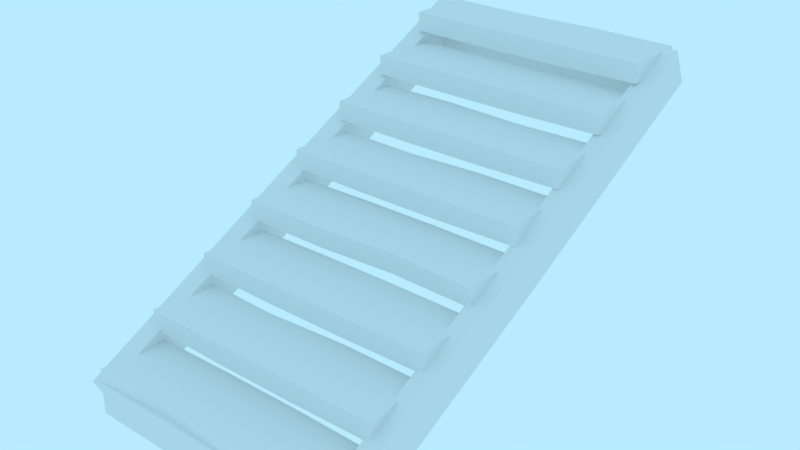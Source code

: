 # Source: prop-pier-stairs.blend  (saved by Blender 2.79.0; exported with 4.5.12 LTS)
import bpy
from mathutils import Matrix  # noqa: F401  (used for matrix-valued properties, if any)

bpy.ops.wm.read_factory_settings(use_empty=True)
scene = bpy.context.scene
scene.name = 'Scene'

# ---- collections
col_collection_1 = bpy.data.collections.new('Collection 1'); scene.collection.children.link(col_collection_1)

# ---- world
world_world = bpy.data.worlds.new('World'); scene.world = world_world
world_world.color = (0.4794, 0.8327, 1.0)
world_world.use_sun_shadow = False
world_world.sun_shadow_jitter_overblur = 0.0
world_world.cycles.sampling_method = 'MANUAL'

# ---- meshes
me_prop_pier_stairs = bpy.data.meshes.new('prop-pier-stairs')
me_prop_pier_stairs.from_pydata([(1.005, -2.11, 3.874), (1.005, -1.877, 3.989), (1.005, -0.2319, 0.004826), (1.005, 0.001249, 0.1197), (1.105, -2.11, 3.874), (1.105, -1.877, 3.989), (1.105, -0.2319, 0.004826), (1.105, 0.001249, 0.1197), (1.015, -1.166, 1.928), (1.019, -0.9324, 2.043), (1.105, -1.166, 1.928), (1.105, -0.9324, 2.043), (-1.0, -0.1029, 0.4923), (1.0, -0.1029, 0.4923), (-1.0, -0.1029, 0.01975), (1.0, -0.1029, 0.01732), (-1.0, -0.002853, 0.4923), (1.0, -0.002853, 0.4923), (-1.0, -0.002853, 0.02624), (1.0, -0.002853, 0.01732), (-0.3571, -0.1029, 0.4923), (0.3333, -0.1029, 0.4923), (0.3333, -0.1029, 0.01825), (-0.3351, -0.1029, 0.05014), (-0.358, -0.002853, 0.4923), (0.3333, -0.002853, 0.4923), (0.3333, -0.002853, 0.02321), (-0.3416, -0.002853, 0.0628), (-1.0, -0.3529, 0.9923), (1.0, -0.3529, 0.9923), (-1.0, -0.3529, 0.5242), (1.0, -0.3529, 0.5173), (-1.0, -0.2529, 0.9923), (1.0, -0.2529, 0.9923), (-1.0, -0.2529, 0.5188), (1.0, -0.2529, 0.5173), (-0.3251, -0.3529, 0.9923), (0.3333, -0.3529, 0.9923), (0.3333, -0.3529, 0.5252), (-0.3086, -0.3529, 0.5628), (-0.3315, -0.2529, 0.9923), (0.3333, -0.2529, 0.9923), (0.3333, -0.2529, 0.5192), (-0.3096, -0.2529, 0.5502), (-1.0, -0.6029, 1.492), (1.0, -0.6029, 1.492), (-1.0, -0.6029, 1.017), (1.0, -0.6029, 1.019), (-1.0, -0.5029, 1.492), (1.0, -0.5029, 1.492), (-1.0, -0.5029, 1.017), (1.0, -0.5029, 1.025), (-0.3333, -0.6029, 1.492), (0.3333, -0.6029, 1.492), (0.3333, -0.6029, 1.05), (-0.3333, -0.6029, 1.019), (-0.3333, -0.5029, 1.492), (0.3333, -0.5029, 1.492), (0.3333, -0.5029, 1.063), (-0.3333, -0.5029, 1.025), (-1.0, -0.8529, 1.992), (0.9982, -0.8529, 1.992), (-1.0, -0.8529, 1.519), (0.9762, -0.8529, 1.517), (-1.0, -0.7529, 1.992), (0.9917, -0.7529, 1.992), (-1.0, -0.7529, 1.524), (0.9753, -0.7529, 1.517), (-0.3315, -0.8529, 1.992), (0.3333, -0.8529, 1.992), (0.3333, -0.8529, 1.519), (-0.3096, -0.8529, 1.55), (-0.3251, -0.7529, 1.992), (0.3333, -0.7529, 1.992), (0.3333, -0.7529, 1.525), (-0.3086, -0.7529, 1.563), (-1.0, -1.103, 2.492), (1.0, -1.103, 2.485), (-1.0, -1.103, 2.017), (1.0, -1.103, 2.017), (-1.0, -1.003, 2.492), (1.0, -1.003, 2.491), (-1.0, -1.003, 2.017), (1.0, -1.003, 2.017), (-0.3333, -1.103, 2.485), (0.3333, -1.103, 2.447), (0.3333, -1.103, 2.017), (-0.3333, -1.103, 2.017), (-0.3333, -1.003, 2.491), (0.3333, -1.003, 2.459), (0.3333, -1.003, 2.017), (-0.3333, -1.003, 2.017), (-1.0, -1.353, 2.992), (1.0, -1.353, 2.992), (-1.0, -1.353, 2.517), (1.0, -1.353, 2.517), (-1.0, -1.253, 2.992), (1.0, -1.253, 2.992), (-1.0, -1.253, 2.517), (1.0, -1.253, 2.517), (-0.3416, -1.353, 2.992), (0.3333, -1.353, 2.992), (0.3333, -1.353, 2.517), (-0.358, -1.353, 2.517), (-0.3351, -1.253, 2.992), (0.3333, -1.253, 2.992), (0.3333, -1.253, 2.517), (-0.3571, -1.253, 2.517), (-1.0, -1.603, 3.492), (0.9917, -1.603, 3.492), (-1.0, -1.603, 3.019), (0.9753, -1.603, 3.017), (-1.0, -1.503, 3.492), (0.9982, -1.503, 3.492), (-1.0, -1.503, 3.025), (0.9762, -1.503, 3.017), (-0.3251, -1.603, 3.492), (0.3333, -1.603, 3.492), (0.3333, -1.603, 3.019), (-0.3086, -1.603, 3.05), (-0.3416, -1.503, 3.492), (0.3333, -1.503, 3.492), (0.3333, -1.503, 3.024), (-0.358, -1.503, 3.063), (-1.0, -1.853, 3.991), (1.0, -1.853, 3.992), (-1.0, -1.853, 3.517), (1.0, -1.853, 3.517), (-1.0, -1.753, 3.985), (1.0, -1.753, 3.992), (-1.0, -1.753, 3.517), (1.0, -1.753, 3.517), (-0.3333, -1.853, 3.959), (0.3416, -1.853, 3.991), (0.358, -1.853, 3.517), (-0.3333, -1.853, 3.517), (-0.3333, -1.753, 3.947), (0.3351, -1.753, 3.985), (0.3571, -1.753, 3.517), (-0.3333, -1.753, 3.517), (0.9952, -2.058, 4.0), (0.9952, -1.858, 4.0), (-0.9926, -2.058, 4.0), (-0.9926, -1.858, 4.0), (0.9952, -2.058, 3.8), (0.9952, -1.858, 3.8), (-0.9926, -2.058, 3.8), (-0.9926, -1.858, 3.8), (0.001298, -2.058, 4.0), (0.001298, -1.858, 4.0), (0.001298, -2.058, 3.8), (0.001298, -1.858, 3.8), (0.9952, -0.3077, 0.2201), (0.9952, -0.1077, 0.2201), (-0.9926, -0.3077, 0.2201), (-0.9926, -0.1077, 0.2201), (0.9952, -0.3077, 0.02007), (0.9952, -0.1077, 0.02007), (-0.9926, -0.3077, 0.02007), (-0.9926, -0.1077, 0.02007), (0.001298, -0.3077, 0.2201), (0.001298, -0.1077, 0.2201), (0.001298, -0.3077, 0.02007), (0.001298, -0.1077, 0.02007), (-1.1, -2.11, 3.874), (-1.1, -1.877, 3.989), (-1.1, -0.2319, 0.004826), (-1.1, 0.001249, 0.1197), (-1.0, -2.11, 3.874), (-1.0, -1.877, 3.989), (-1.0, -0.2319, 0.004826), (-1.0, 0.001249, 0.1197), (-1.1, -1.166, 1.928), (-1.1, -0.9324, 2.043), (-1.0, -1.166, 1.928), (-1.0, -0.9324, 2.043)], [], [(11, 9, 1, 5), (2, 3, 7, 6), (1, 9, 8, 0), (4, 5, 1, 0), (10, 11, 5, 4), (8, 10, 4, 0), (6, 10, 8, 2), (7, 11, 10, 6), (8, 9, 3, 2), (3, 9, 11, 7), (21, 22, 15, 13), (25, 17, 19, 26), (23, 14, 18, 27), (21, 13, 17, 25), (13, 15, 19, 17), (14, 12, 16, 18), (12, 20, 24, 16), (20, 21, 25, 24), (15, 22, 26, 19), (22, 23, 27, 26), (16, 24, 27, 18), (24, 25, 26, 27), (12, 14, 23, 20), (20, 23, 22, 21), (37, 38, 31, 29), (41, 33, 35, 42), (39, 30, 34, 43), (37, 29, 33, 41), (29, 31, 35, 33), (30, 28, 32, 34), (28, 36, 40, 32), (36, 37, 41, 40), (31, 38, 42, 35), (38, 39, 43, 42), (32, 40, 43, 34), (40, 41, 42, 43), (28, 30, 39, 36), (36, 39, 38, 37), (53, 54, 47, 45), (57, 49, 51, 58), (55, 46, 50, 59), (53, 45, 49, 57), (45, 47, 51, 49), (46, 44, 48, 50), (44, 52, 56, 48), (52, 53, 57, 56), (47, 54, 58, 51), (54, 55, 59, 58), (48, 56, 59, 50), (56, 57, 58, 59), (44, 46, 55, 52), (52, 55, 54, 53), (69, 70, 63, 61), (73, 65, 67, 74), (71, 62, 66, 75), (69, 61, 65, 73), (61, 63, 67, 65), (62, 60, 64, 66), (60, 68, 72, 64), (68, 69, 73, 72), (63, 70, 74, 67), (70, 71, 75, 74), (64, 72, 75, 66), (72, 73, 74, 75), (60, 62, 71, 68), (68, 71, 70, 69), (85, 86, 79, 77), (89, 81, 83, 90), (87, 78, 82, 91), (85, 77, 81, 89), (77, 79, 83, 81), (78, 76, 80, 82), (76, 84, 88, 80), (84, 85, 89, 88), (79, 86, 90, 83), (86, 87, 91, 90), (80, 88, 91, 82), (88, 89, 90, 91), (76, 78, 87, 84), (84, 87, 86, 85), (101, 102, 95, 93), (105, 97, 99, 106), (103, 94, 98, 107), (101, 93, 97, 105), (93, 95, 99, 97), (94, 92, 96, 98), (92, 100, 104, 96), (100, 101, 105, 104), (95, 102, 106, 99), (102, 103, 107, 106), (96, 104, 107, 98), (104, 105, 106, 107), (92, 94, 103, 100), (100, 103, 102, 101), (117, 118, 111, 109), (121, 113, 115, 122), (119, 110, 114, 123), (117, 109, 113, 121), (109, 111, 115, 113), (110, 108, 112, 114), (108, 116, 120, 112), (116, 117, 121, 120), (111, 118, 122, 115), (118, 119, 123, 122), (112, 120, 123, 114), (120, 121, 122, 123), (108, 110, 119, 116), (116, 119, 118, 117), (133, 134, 127, 125), (137, 129, 131, 138), (135, 126, 130, 139), (133, 125, 129, 137), (125, 127, 131, 129), (126, 124, 128, 130), (124, 132, 136, 128), (132, 133, 137, 136), (127, 134, 138, 131), (134, 135, 139, 138), (128, 136, 139, 130), (136, 137, 138, 139), (124, 126, 135, 132), (132, 135, 134, 133), (151, 149, 141, 145), (142, 143, 147, 146), (141, 149, 148, 140), (144, 145, 141, 140), (150, 151, 145, 144), (148, 150, 144, 140), (146, 150, 148, 142), (147, 151, 150, 146), (148, 149, 143, 142), (143, 149, 151, 147), (163, 161, 153, 157), (154, 155, 159, 158), (153, 161, 160, 152), (156, 157, 153, 152), (162, 163, 157, 156), (160, 162, 156, 152), (158, 162, 160, 154), (159, 163, 162, 158), (160, 161, 155, 154), (155, 161, 163, 159), (175, 173, 165, 169), (166, 167, 171, 170), (165, 173, 172, 164), (168, 169, 165, 164), (174, 175, 169, 168), (172, 174, 168, 164), (170, 174, 172, 166), (171, 175, 174, 170), (172, 173, 167, 166), (167, 173, 175, 171)])
_uv = me_prop_pier_stairs.uv_layers.new(name='UVMap')
_uv.uv.foreach_set('vector', [0.5121, 0.5046, 0.5528, 0.5046, 0.5528, 1.385, 0.5121, 1.385, 0.5531, -0.3254, 0.659, -0.3254, 0.659, -0.2846, 0.5531, -0.2846, 0.2586, 1.386, 0.2586, 0.5053, 0.3645, 0.5046, 0.3645, 1.385, 0.5531, -0.3664, 0.659, -0.3664, 0.659, -0.3257, 0.5531, -0.3257, 0.3648, 0.5046, 0.4707, 0.5053, 0.4707, 1.386, 0.3648, 1.385, 0.471, 0.5046, 0.5117, 0.5046, 0.5117, 1.385, 0.471, 1.385, 0.5117, -0.3664, 0.5117, 0.5046, 0.471, 0.5046, 0.471, -0.3664, 0.4707, -0.3658, 0.4707, 0.5053, 0.3648, 0.5046, 0.3648, -0.3664, 0.3645, 0.5046, 0.2586, 0.5053, 0.2586, -0.3658, 0.3645, -0.3664, 0.5528, -0.3664, 0.5528, 0.5046, 0.5121, 0.5046, 0.5121, -0.3664, 1.259, 0.5023, 1.114, 0.5023, 1.114, 0.3086, 1.259, 0.3086, -0.217, 0.5023, -0.217, 0.3086, -0.07165, 0.3086, -0.07165, 0.5023, 0.5513, 1.28, 0.5513, 1.474, 0.5222, 1.474, 0.5222, 1.28, 0.7434, 1.086, 0.7434, 0.8924, 0.7724, 0.8924, 0.7724, 1.086, 1.091, 1.186, 1.091, 1.04, 1.12, 1.04, 1.12, 1.186, 0.9935, 0.8924, 0.9935, 1.038, 0.9645, 1.038, 0.9645, 0.8924, 0.7434, 1.474, 0.7434, 1.28, 0.7724, 1.28, 0.7724, 1.474, 0.7434, 1.28, 0.7434, 1.086, 0.7724, 1.086, 0.7724, 1.28, 0.5513, 0.8924, 0.5513, 1.086, 0.5222, 1.086, 0.5222, 0.8924, 0.5513, 1.086, 0.5513, 1.28, 0.5222, 1.28, 0.5222, 1.086, -0.217, 0.8898, -0.217, 0.6961, -0.07165, 0.6961, -0.07165, 0.8898, -0.217, 0.6961, -0.217, 0.5023, -0.07165, 0.5023, -0.07165, 0.6961, 1.259, 0.8898, 1.114, 0.8898, 1.114, 0.6961, 1.259, 0.6961, 1.259, 0.6961, 1.114, 0.6961, 1.114, 0.5023, 1.259, 0.5023, 0.4099, 0.4303, 0.5552, 0.4303, 0.5552, 0.6241, 0.4099, 0.6241, 0.9987, 0.4303, 0.9987, 0.6241, 0.8534, 0.6241, 0.8534, 0.4303, -0.2446, 0.2366, -0.2446, 0.04282, -0.2156, 0.04282, -0.2156, 0.2366, 0.5868, -0.1535, 0.5868, 0.0403, 0.5577, 0.0403, 0.5577, -0.1535, -0.07653, -0.105, -0.07653, 0.0403, -0.1056, 0.0403, -0.1056, -0.105, -0.01083, -0.1075, -0.01083, -0.2529, 0.01823, -0.2529, 0.01823, -0.1075, 0.5868, -0.541, 0.5868, -0.3472, 0.5577, -0.3472, 0.5577, -0.541, 0.5868, -0.3472, 0.5868, -0.1535, 0.5577, -0.1535, 0.5577, -0.3472, -0.2446, 0.6241, -0.2446, 0.4303, -0.2156, 0.4303, -0.2156, 0.6241, -0.2446, 0.4303, -0.2446, 0.2366, -0.2156, 0.2366, -0.2156, 0.4303, 0.9987, 0.04282, 0.9987, 0.2366, 0.8534, 0.2366, 0.8534, 0.04282, 0.9987, 0.2366, 0.9987, 0.4303, 0.8534, 0.4303, 0.8534, 0.2366, 0.4099, 0.04282, 0.5552, 0.04282, 0.5552, 0.2366, 0.4099, 0.2366, 0.4099, 0.2366, 0.5552, 0.2366, 0.5552, 0.4303, 0.4099, 0.4303, 0.2621, 0.4303, 0.4074, 0.4303, 0.4074, 0.6241, 0.2621, 0.6241, 0.2595, 0.4303, 0.2595, 0.6241, 0.1142, 0.6241, 0.1142, 0.4303, -0.213, 0.8204, -0.213, 0.6266, -0.184, 0.6266, -0.184, 0.8204, 0.3025, -0.1535, 0.3025, 0.0403, 0.2735, 0.0403, 0.2735, -0.1535, 0.1446, -0.4007, 0.1446, -0.2554, 0.1155, -0.2554, 0.1155, -0.4007, 0.1155, 0.0403, 0.1155, -0.105, 0.1446, -0.105, 0.1446, 0.0403, 0.3025, -0.541, 0.3025, -0.3472, 0.2735, -0.3472, 0.2735, -0.541, 0.3025, -0.3472, 0.3025, -0.1535, 0.2735, -0.1535, 0.2735, -0.3472, -0.213, 1.208, -0.213, 1.014, -0.184, 1.014, -0.184, 1.208, -0.213, 1.014, -0.213, 0.8204, -0.184, 0.8204, -0.184, 1.014, 0.2595, 0.04282, 0.2595, 0.2366, 0.1142, 0.2366, 0.1142, 0.04282, 0.2595, 0.2366, 0.2595, 0.4303, 0.1142, 0.4303, 0.1142, 0.2366, 0.2621, 0.04282, 0.4074, 0.04282, 0.4074, 0.2366, 0.2621, 0.2366, 0.2621, 0.2366, 0.4074, 0.2366, 0.4074, 0.4303, 0.2621, 0.4303, 1.001, 0.4303, 1.147, 0.4303, 1.147, 0.6241, 1.001, 0.6241, 0.4074, 1.014, 0.4074, 1.208, 0.2621, 1.208, 0.2621, 1.014, -0.213, 0.2366, -0.213, 0.04282, -0.184, 0.04282, -0.184, 0.2366, 0.4289, -0.1535, 0.4289, 0.0403, 0.3998, 0.0403, 0.3998, -0.1535, -0.1081, -0.2529, -0.1081, -0.1075, -0.1372, -0.1075, -0.1372, -0.2529, 0.02076, -0.1075, 0.02076, -0.2529, 0.04982, -0.2529, 0.04982, -0.1075, 0.4289, -0.541, 0.4289, -0.3472, 0.3998, -0.3472, 0.3998, -0.541, 0.4289, -0.3472, 0.4289, -0.1535, 0.3998, -0.1535, 0.3998, -0.3472, -0.213, 0.6241, -0.213, 0.4303, -0.184, 0.4303, -0.184, 0.6241, -0.213, 0.4303, -0.213, 0.2366, -0.184, 0.2366, -0.184, 0.4303, 0.4074, 0.6266, 0.4074, 0.8204, 0.2621, 0.8204, 0.2621, 0.6266, 0.4074, 0.8204, 0.4074, 1.014, 0.2621, 1.014, 0.2621, 0.8204, 1.001, 0.04282, 1.147, 0.04282, 1.147, 0.2366, 1.001, 0.2366, 1.001, 0.2366, 1.147, 0.2366, 1.147, 0.4303, 1.001, 0.4303, 1.149, -0.1535, 1.294, -0.1535, 1.294, 0.04029, 1.149, 0.04029, 1.147, 1.014, 1.147, 1.208, 1.001, 1.208, 1.001, 1.014, -0.2446, 0.8204, -0.2446, 0.6266, -0.2156, 0.6266, -0.2156, 0.8204, 0.4605, -0.1535, 0.4605, 0.0403, 0.4314, 0.0403, 0.4314, -0.1535, -0.01336, -0.4007, -0.01336, -0.2554, -0.04242, -0.2554, -0.04242, -0.4007, -0.04242, 0.0403, -0.04242, -0.105, -0.01336, -0.105, -0.01336, 0.0403, 0.4605, -0.541, 0.4605, -0.3472, 0.4314, -0.3472, 0.4314, -0.541, 0.4605, -0.3472, 0.4605, -0.1535, 0.4314, -0.1535, 0.4314, -0.3472, -0.2446, 1.208, -0.2446, 1.014, -0.2156, 1.014, -0.2156, 1.208, -0.2446, 1.014, -0.2446, 0.8204, -0.2156, 0.8204, -0.2156, 1.014, 1.147, 0.6266, 1.147, 0.8204, 1.001, 0.8204, 1.001, 0.6266, 1.147, 0.8204, 1.147, 1.014, 1.001, 1.014, 1.001, 0.8204, 1.149, -0.541, 1.294, -0.541, 1.294, -0.3472, 1.149, -0.3472, 1.149, -0.3472, 1.294, -0.3472, 1.294, -0.1535, 1.149, -0.1535, 1.149, 1.014, 1.294, 1.014, 1.294, 1.208, 1.149, 1.208, 1.442, -0.1535, 1.442, 0.04029, 1.297, 0.04029, 1.297, -0.1535, 0.7056, -0.3472, 0.7056, -0.541, 0.7347, -0.541, 0.7347, -0.3472, 0.5236, -0.1535, 0.5236, 0.0403, 0.4946, 0.0403, 0.4946, -0.1535, -0.1081, -0.105, -0.1081, 0.0403, -0.1372, 0.0403, -0.1372, -0.105, 0.1471, -0.1075, 0.1471, -0.2529, 0.1762, -0.2529, 0.1762, -0.1075, 0.5236, -0.541, 0.5236, -0.3472, 0.4946, -0.3472, 0.4946, -0.541, 0.5236, -0.3472, 0.5236, -0.1535, 0.4946, -0.1535, 0.4946, -0.3472, 0.7056, 0.0403, 0.7056, -0.1535, 0.7347, -0.1535, 0.7347, 0.0403, 0.7056, -0.1535, 0.7056, -0.3472, 0.7347, -0.3472, 0.7347, -0.1535, 1.442, -0.541, 1.442, -0.3472, 1.297, -0.3472, 1.297, -0.541, 1.442, -0.3472, 1.442, -0.1535, 1.297, -0.1535, 1.297, -0.3472, 1.149, 0.6266, 1.294, 0.6266, 1.294, 0.8204, 1.149, 0.8204, 1.149, 0.8204, 1.294, 0.8204, 1.294, 1.014, 1.149, 1.014, 1.001, -0.1535, 1.147, -0.1535, 1.147, 0.04029, 1.001, 0.0403, 0.2595, 1.014, 0.2595, 1.208, 0.1142, 1.208, 0.1142, 1.014, 0.8218, -0.3472, 0.8218, -0.541, 0.8509, -0.541, 0.8509, -0.3472, 0.3973, -0.1535, 0.3973, 0.0403, 0.3682, 0.0403, 0.3682, -0.1535, -0.04495, -0.2529, -0.04495, -0.1075, -0.07401, -0.1075, -0.07401, -0.2529, 0.1155, -0.1075, 0.1155, -0.2529, 0.1446, -0.2529, 0.1446, -0.1075, 0.3973, -0.541, 0.3973, -0.3472, 0.3682, -0.3472, 0.3682, -0.541, 0.3973, -0.3472, 0.3973, -0.1535, 0.3682, -0.1535, 0.3682, -0.3472, 0.8218, 0.0403, 0.8218, -0.1535, 0.8509, -0.1535, 0.8509, 0.0403, 0.8218, -0.1535, 0.8218, -0.3472, 0.8509, -0.3472, 0.8509, -0.1535, 0.2595, 0.6266, 0.2595, 0.8204, 0.1142, 0.8204, 0.1142, 0.6266, 0.2595, 0.8204, 0.2595, 1.014, 0.1142, 1.014, 0.1142, 0.8204, 1.001, -0.541, 1.147, -0.541, 1.147, -0.3472, 1.001, -0.3472, 1.001, -0.3472, 1.147, -0.3472, 1.147, -0.1535, 1.001, -0.1535, 0.7056, 0.4303, 0.8509, 0.4303, 0.8509, 0.6241, 0.7056, 0.6241, 0.7031, 0.4303, 0.7031, 0.6241, 0.5577, 0.6241, 0.5577, 0.4303, -0.2762, 0.8204, -0.2762, 0.6266, -0.2471, 0.6266, -0.2471, 0.8204, 0.3657, -0.1535, 0.3657, 0.0403, 0.3366, 0.0403, 0.3366, -0.1535, 0.113, -0.4007, 0.113, -0.2554, 0.08393, -0.2554, 0.08393, -0.4007, 0.02076, 0.0403, 0.02076, -0.105, 0.04982, -0.105, 0.04982, 0.0403, 0.3657, -0.541, 0.3657, -0.3472, 0.3366, -0.3472, 0.3366, -0.541, 0.3657, -0.3472, 0.3657, -0.1535, 0.3366, -0.1535, 0.3366, -0.3472, -0.2762, 1.208, -0.2762, 1.014, -0.2471, 1.014, -0.2471, 1.208, -0.2762, 1.014, -0.2762, 0.8204, -0.2471, 0.8204, -0.2471, 1.014, 0.7031, 0.04282, 0.7031, 0.2366, 0.5577, 0.2366, 0.5577, 0.04282, 0.7031, 0.2366, 0.7031, 0.4303, 0.5577, 0.4303, 0.5577, 0.2366, 0.7056, 0.04282, 0.8509, 0.04282, 0.8509, 0.2366, 0.7056, 0.2366, 0.7056, 0.2366, 0.8509, 0.2366, 0.8509, 0.4303, 0.7056, 0.4303, 0.8158, 0.03435, 0.7001, 0.03435, 0.7001, -0.5494, 0.8158, -0.5494, 1.164, 0.4261, 1.164, 0.5219, 1.048, 0.5219, 1.048, 0.4261, 1.048, -0.5494, 1.048, 0.03435, 0.9323, 0.03435, 0.9323, -0.5494, 1.048, 0.6181, 1.048, 0.5223, 1.164, 0.5223, 1.164, 0.6181, 0.9319, 0.03435, 0.8162, 0.03435, 0.8162, -0.5494, 0.9319, -0.5494, 0.6997, 0.03435, 0.584, 0.03435, 0.584, -0.5494, 0.6997, -0.5494, 0.584, 0.6181, 0.584, 0.03435, 0.6997, 0.03435, 0.6997, 0.6181, 0.8162, 0.6181, 0.8162, 0.03435, 0.9319, 0.03435, 0.9319, 0.6181, 0.9323, 0.03435, 1.048, 0.03435, 1.048, 0.6181, 0.9323, 0.6181, 0.7001, 0.6181, 0.7001, 0.03435, 0.8158, 0.03435, 0.8158, 0.6181, 0.1957, 0.5644, 0.08, 0.5644, 0.08, -0.0194, 0.1957, -0.0194, 0.5439, 0.9561, 0.5439, 1.052, 0.4282, 1.052, 0.4282, 0.9561, 0.4278, -0.0194, 0.4278, 0.5644, 0.3121, 0.5644, 0.3121, -0.0194, 0.4282, 1.148, 0.4282, 1.052, 0.5439, 1.052, 0.5439, 1.148, 0.3118, 0.5644, 0.1961, 0.5644, 0.1961, -0.0194, 0.3118, -0.0194, 0.07963, 0.5644, -0.03607, 0.5644, -0.03607, -0.0194, 0.07963, -0.0194, -0.03607, 1.148, -0.03607, 0.5644, 0.07963, 0.5644, 0.07963, 1.148, 0.1961, 1.148, 0.1961, 0.5644, 0.3118, 0.5644, 0.3118, 1.148, 0.3121, 0.5644, 0.4278, 0.5644, 0.4278, 1.148, 0.3121, 1.148, 0.08, 1.148, 0.08, 0.5644, 0.1957, 0.5644, 0.1957, 1.148, 0.8369, 0.1601, 0.8776, 0.1601, 0.8776, 1.041, 0.8369, 1.041, 0.8779, -0.6699, 0.9838, -0.6699, 0.9838, -0.6292, 0.8779, -0.6292, 0.5834, 1.042, 0.5834, 0.1607, 0.6893, 0.1601, 0.6893, 1.041, 0.8779, -0.7109, 0.9838, -0.7109, 0.9838, -0.6702, 0.8779, -0.6702, 0.6896, 0.1601, 0.7955, 0.1607, 0.7955, 1.042, 0.6896, 1.041, 0.7958, 0.1601, 0.8366, 0.1601, 0.8366, 1.041, 0.7958, 1.041, 0.8366, -0.7109, 0.8366, 0.1601, 0.7958, 0.1601, 0.7958, -0.7109, 0.7955, -0.7103, 0.7955, 0.1607, 0.6896, 0.1601, 0.6896, -0.7109, 0.6893, 0.1601, 0.5834, 0.1607, 0.5834, -0.7103, 0.6893, -0.7109, 0.8776, -0.7109, 0.8776, 0.1601, 0.8369, 0.1601, 0.8369, -0.7109])
me_prop_pier_stairs.use_remesh_preserve_volume = False
me_prop_pier_stairs.use_remesh_preserve_attributes = False
me_prop_pier_stairs.use_mirror_vertex_groups = False
me_prop_pier_stairs.update()

# ---- objects
ob_prop_pier_stairs = bpy.data.objects.new('prop-pier-stairs', me_prop_pier_stairs)

# ---- transforms, parenting, visibility, modifiers, constraints
ob_prop_pier_stairs.location = (0.0, 0.0, 0.0)
ob_prop_pier_stairs.rotation_euler = (1.571, -0.0, 0.0)
ob_prop_pier_stairs.lineart.crease_threshold = 0.0
_m = ob_prop_pier_stairs.modifiers.new('Displace', 'DISPLACE')
_m.strength = 0.1
_m.texture_coords = 'UV'
_m = ob_prop_pier_stairs.modifiers.new('EdgeSplit', 'EDGE_SPLIT')
_m.use_edge_angle = False

# ---- collection membership
col_collection_1.objects.link(ob_prop_pier_stairs)

# ---- scene / render settings (as saved in the file)
scene.frame_start = 0; scene.frame_end = 250; scene.frame_set(0)
scene.render.engine = 'BLENDER_EEVEE_NEXT'
scene.render.resolution_percentage = 50
scene.render.fps = 30
scene.render.dither_intensity = 0.0
scene.cycles.use_denoising = False
scene.cycles.samples = 128
scene.cycles.sampling_pattern = 'TABULATED_SOBOL'
scene.cycles.use_adaptive_sampling = False
scene.cycles.use_light_tree = False
scene.cycles.blur_glossy = 0.0
scene.cycles.sample_clamp_indirect = 0.0
scene.view_settings.view_transform = 'Standard'
bpy.context.view_layer.update()

# ---- added for rendering (the .blend has no active camera): camera
cam_auto = bpy.data.cameras.new('AutoCamera')
cam_auto.lens = 50.0
cam_auto.sensor_width = 36.0
cam_auto.clip_end = 1000.0
ob_auto_camera = bpy.data.objects.new('AutoCamera', cam_auto)
scene.collection.objects.link(ob_auto_camera)
ob_auto_camera.location = (4.66777, -7.60466, 2.67952)
ob_auto_camera.rotation_euler = (1.09748, -7.21219e-08, 0.694738)
scene.camera = ob_auto_camera
bpy.context.view_layer.update()
